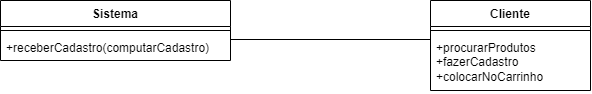

The diagram above was exported from draw.io. Its source (the exported page's mxGraphModel, read from the mxfile embedded in the PNG):
<mxGraphModel dx="814" dy="534" grid="1" gridSize="10" guides="1" tooltips="1" connect="1" arrows="1" fold="1" page="1" pageScale="1" pageWidth="827" pageHeight="1169" math="0" shadow="0">
  <root>
    <mxCell id="0" />
    <mxCell id="1" parent="0" />
    <mxCell id="gO5stRUlSjwGGbYY5ffm-1" value="Sistema" style="swimlane;fontStyle=1;align=center;verticalAlign=top;childLayout=stackLayout;horizontal=1;startSize=26;horizontalStack=0;resizeParent=1;resizeParentMax=0;resizeLast=0;collapsible=1;marginBottom=0;whiteSpace=wrap;html=1;" vertex="1" parent="1">
      <mxGeometry x="90" y="160" width="230" height="60" as="geometry" />
    </mxCell>
    <mxCell id="gO5stRUlSjwGGbYY5ffm-3" value="" style="line;strokeWidth=1;fillColor=none;align=left;verticalAlign=middle;spacingTop=-1;spacingLeft=3;spacingRight=3;rotatable=0;labelPosition=right;points=[];portConstraint=eastwest;strokeColor=inherit;" vertex="1" parent="gO5stRUlSjwGGbYY5ffm-1">
      <mxGeometry y="26" width="230" height="8" as="geometry" />
    </mxCell>
    <mxCell id="gO5stRUlSjwGGbYY5ffm-4" value="+receberCadastro(computarCadastro)" style="text;strokeColor=none;fillColor=none;align=left;verticalAlign=top;spacingLeft=4;spacingRight=4;overflow=hidden;rotatable=0;points=[[0,0.5],[1,0.5]];portConstraint=eastwest;whiteSpace=wrap;html=1;" vertex="1" parent="gO5stRUlSjwGGbYY5ffm-1">
      <mxGeometry y="34" width="230" height="26" as="geometry" />
    </mxCell>
    <mxCell id="gO5stRUlSjwGGbYY5ffm-5" value="Cliente" style="swimlane;fontStyle=1;align=center;verticalAlign=top;childLayout=stackLayout;horizontal=1;startSize=26;horizontalStack=0;resizeParent=1;resizeParentMax=0;resizeLast=0;collapsible=1;marginBottom=0;whiteSpace=wrap;html=1;" vertex="1" parent="1">
      <mxGeometry x="520" y="160" width="160" height="90" as="geometry" />
    </mxCell>
    <mxCell id="gO5stRUlSjwGGbYY5ffm-7" value="" style="line;strokeWidth=1;fillColor=none;align=left;verticalAlign=middle;spacingTop=-1;spacingLeft=3;spacingRight=3;rotatable=0;labelPosition=right;points=[];portConstraint=eastwest;strokeColor=inherit;" vertex="1" parent="gO5stRUlSjwGGbYY5ffm-5">
      <mxGeometry y="26" width="160" height="8" as="geometry" />
    </mxCell>
    <mxCell id="gO5stRUlSjwGGbYY5ffm-8" value="+procurarProdutos&#10;+fazerCadastro&#10;+colocarNoCarrinho" style="text;strokeColor=none;fillColor=none;align=left;verticalAlign=top;spacingLeft=4;spacingRight=4;overflow=hidden;rotatable=0;points=[[0,0.5],[1,0.5]];portConstraint=eastwest;whiteSpace=wrap;html=1;" vertex="1" parent="gO5stRUlSjwGGbYY5ffm-5">
      <mxGeometry y="34" width="160" height="56" as="geometry" />
    </mxCell>
    <mxCell id="gO5stRUlSjwGGbYY5ffm-9" style="edgeStyle=orthogonalEdgeStyle;rounded=0;orthogonalLoop=1;jettySize=auto;html=1;exitX=1;exitY=0.5;exitDx=0;exitDy=0;entryX=0;entryY=0.5;entryDx=0;entryDy=0;endArrow=none;endFill=0;" edge="1" parent="1">
      <mxGeometry relative="1" as="geometry">
        <mxPoint x="320" y="199" as="sourcePoint" />
        <mxPoint x="520" y="199" as="targetPoint" />
      </mxGeometry>
    </mxCell>
  </root>
</mxGraphModel>